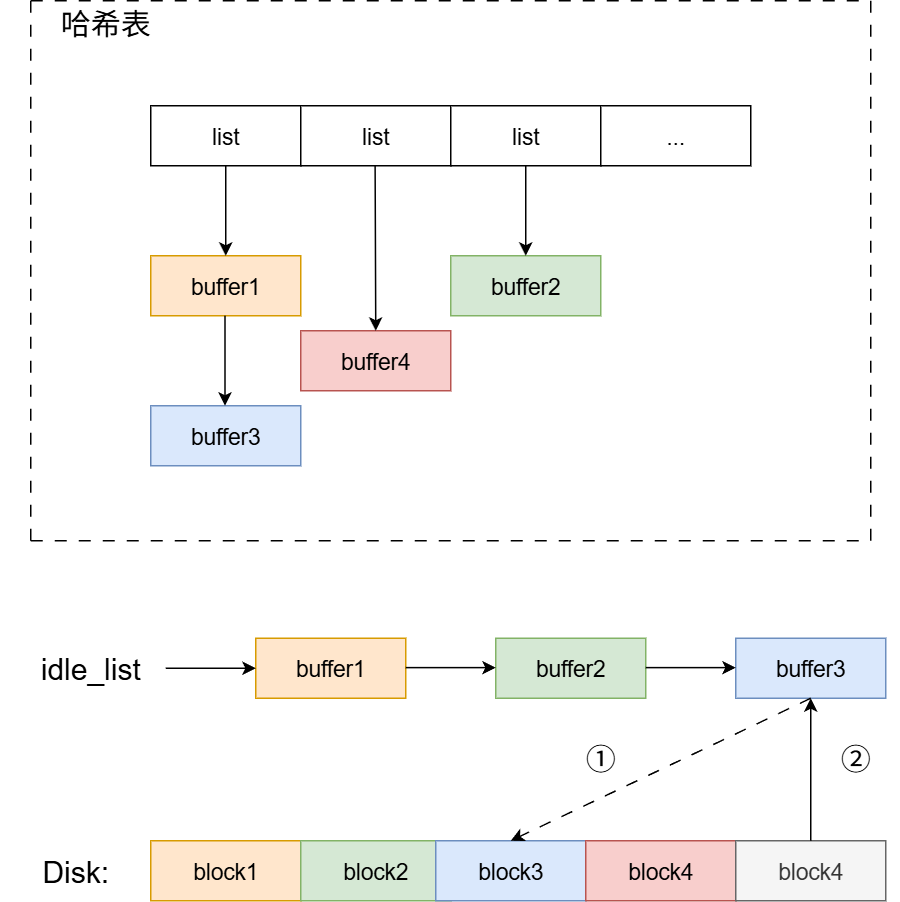

The diagram above was exported from draw.io. Its source (the exported page's mxGraphModel, read from the mxfile embedded in the PNG):
<mxGraphModel dx="1205" dy="773" grid="1" gridSize="10" guides="1" tooltips="1" connect="1" arrows="1" fold="1" page="1" pageScale="1" pageWidth="827" pageHeight="1169" math="0" shadow="0">
  <root>
    <mxCell id="0" />
    <mxCell id="1" parent="0" />
    <mxCell id="Zm71_4d6X--3srAyC-9T-1" value="idle_list" style="text;html=1;align=center;verticalAlign=middle;whiteSpace=wrap;rounded=0;fontSize=20;" vertex="1" parent="1">
      <mxGeometry x="350" y="695" width="100" height="40" as="geometry" />
    </mxCell>
    <mxCell id="Zm71_4d6X--3srAyC-9T-2" value="buffer1" style="rounded=0;whiteSpace=wrap;html=1;fontSize=15;fillColor=#ffe6cc;strokeColor=#d79b00;" vertex="1" parent="1">
      <mxGeometry x="510" y="695" width="100" height="40" as="geometry" />
    </mxCell>
    <mxCell id="Zm71_4d6X--3srAyC-9T-3" value="" style="endArrow=classic;html=1;rounded=0;exitX=1;exitY=0.5;exitDx=0;exitDy=0;" edge="1" parent="1" source="Zm71_4d6X--3srAyC-9T-1">
      <mxGeometry width="50" height="50" relative="1" as="geometry">
        <mxPoint x="580" y="575" as="sourcePoint" />
        <mxPoint x="510" y="715" as="targetPoint" />
      </mxGeometry>
    </mxCell>
    <mxCell id="Zm71_4d6X--3srAyC-9T-4" value="buffer2" style="rounded=0;whiteSpace=wrap;html=1;fontSize=15;fillColor=#d5e8d4;strokeColor=#82b366;" vertex="1" parent="1">
      <mxGeometry x="670" y="695" width="100" height="40" as="geometry" />
    </mxCell>
    <mxCell id="Zm71_4d6X--3srAyC-9T-5" value="" style="endArrow=classic;html=1;rounded=0;exitX=1;exitY=0.5;exitDx=0;exitDy=0;" edge="1" parent="1">
      <mxGeometry width="50" height="50" relative="1" as="geometry">
        <mxPoint x="610" y="714.58" as="sourcePoint" />
        <mxPoint x="670" y="714.58" as="targetPoint" />
      </mxGeometry>
    </mxCell>
    <mxCell id="Zm71_4d6X--3srAyC-9T-6" value="buffer3" style="rounded=0;whiteSpace=wrap;html=1;fontSize=15;fillColor=#dae8fc;strokeColor=#6c8ebf;" vertex="1" parent="1">
      <mxGeometry x="830" y="695" width="100" height="40" as="geometry" />
    </mxCell>
    <mxCell id="Zm71_4d6X--3srAyC-9T-7" value="" style="endArrow=classic;html=1;rounded=0;exitX=1;exitY=0.5;exitDx=0;exitDy=0;" edge="1" parent="1">
      <mxGeometry width="50" height="50" relative="1" as="geometry">
        <mxPoint x="770" y="714.58" as="sourcePoint" />
        <mxPoint x="830" y="714.58" as="targetPoint" />
      </mxGeometry>
    </mxCell>
    <mxCell id="Zm71_4d6X--3srAyC-9T-8" value="list" style="rounded=0;whiteSpace=wrap;html=1;fontSize=15;" vertex="1" parent="1">
      <mxGeometry x="440" y="340" width="100" height="40" as="geometry" />
    </mxCell>
    <mxCell id="Zm71_4d6X--3srAyC-9T-9" value="list" style="rounded=0;whiteSpace=wrap;html=1;fontSize=15;" vertex="1" parent="1">
      <mxGeometry x="540" y="340" width="100" height="40" as="geometry" />
    </mxCell>
    <mxCell id="Zm71_4d6X--3srAyC-9T-10" value="list" style="rounded=0;whiteSpace=wrap;html=1;fontSize=15;" vertex="1" parent="1">
      <mxGeometry x="640" y="340" width="100" height="40" as="geometry" />
    </mxCell>
    <mxCell id="Zm71_4d6X--3srAyC-9T-11" value="..." style="rounded=0;whiteSpace=wrap;html=1;fontSize=15;" vertex="1" parent="1">
      <mxGeometry x="740" y="340" width="100" height="40" as="geometry" />
    </mxCell>
    <mxCell id="Zm71_4d6X--3srAyC-9T-12" value="buffer1" style="rounded=0;whiteSpace=wrap;html=1;fontSize=15;fillColor=#ffe6cc;strokeColor=#d79b00;" vertex="1" parent="1">
      <mxGeometry x="440" y="440" width="100" height="40" as="geometry" />
    </mxCell>
    <mxCell id="Zm71_4d6X--3srAyC-9T-13" value="buffer2" style="rounded=0;whiteSpace=wrap;html=1;fontSize=15;fillColor=#d5e8d4;strokeColor=#82b366;" vertex="1" parent="1">
      <mxGeometry x="640" y="440" width="100" height="40" as="geometry" />
    </mxCell>
    <mxCell id="Zm71_4d6X--3srAyC-9T-15" value="" style="endArrow=classic;html=1;rounded=0;exitX=0.5;exitY=1;exitDx=0;exitDy=0;entryX=0.5;entryY=0;entryDx=0;entryDy=0;" edge="1" parent="1" source="Zm71_4d6X--3srAyC-9T-8" target="Zm71_4d6X--3srAyC-9T-12">
      <mxGeometry width="50" height="50" relative="1" as="geometry">
        <mxPoint x="610" y="470" as="sourcePoint" />
        <mxPoint x="660" y="420" as="targetPoint" />
      </mxGeometry>
    </mxCell>
    <mxCell id="Zm71_4d6X--3srAyC-9T-16" value="" style="endArrow=classic;html=1;rounded=0;exitX=0.5;exitY=1;exitDx=0;exitDy=0;entryX=0.5;entryY=0;entryDx=0;entryDy=0;" edge="1" parent="1" source="Zm71_4d6X--3srAyC-9T-10" target="Zm71_4d6X--3srAyC-9T-13">
      <mxGeometry width="50" height="50" relative="1" as="geometry">
        <mxPoint x="610" y="470" as="sourcePoint" />
        <mxPoint x="660" y="420" as="targetPoint" />
      </mxGeometry>
    </mxCell>
    <mxCell id="Zm71_4d6X--3srAyC-9T-18" value="buffer4" style="rounded=0;whiteSpace=wrap;html=1;fontSize=15;fillColor=#f8cecc;strokeColor=#b85450;" vertex="1" parent="1">
      <mxGeometry x="540" y="490" width="100" height="40" as="geometry" />
    </mxCell>
    <mxCell id="Zm71_4d6X--3srAyC-9T-19" value="" style="endArrow=classic;html=1;rounded=0;exitX=0.5;exitY=1;exitDx=0;exitDy=0;entryX=0.5;entryY=0;entryDx=0;entryDy=0;" edge="1" parent="1" target="Zm71_4d6X--3srAyC-9T-18">
      <mxGeometry width="50" height="50" relative="1" as="geometry">
        <mxPoint x="589.58" y="380" as="sourcePoint" />
        <mxPoint x="589.58" y="440" as="targetPoint" />
      </mxGeometry>
    </mxCell>
    <mxCell id="Zm71_4d6X--3srAyC-9T-20" value="" style="endArrow=none;html=1;rounded=0;dashed=1;dashPattern=8 8;" edge="1" parent="1">
      <mxGeometry width="50" height="50" relative="1" as="geometry">
        <mxPoint x="360" y="630" as="sourcePoint" />
        <mxPoint x="920" y="630" as="targetPoint" />
      </mxGeometry>
    </mxCell>
    <mxCell id="Zm71_4d6X--3srAyC-9T-21" value="" style="endArrow=none;html=1;rounded=0;dashed=1;dashPattern=8 8;" edge="1" parent="1">
      <mxGeometry width="50" height="50" relative="1" as="geometry">
        <mxPoint x="360" y="270" as="sourcePoint" />
        <mxPoint x="920" y="270" as="targetPoint" />
      </mxGeometry>
    </mxCell>
    <mxCell id="Zm71_4d6X--3srAyC-9T-22" value="" style="endArrow=none;html=1;rounded=0;dashed=1;dashPattern=8 8;" edge="1" parent="1">
      <mxGeometry width="50" height="50" relative="1" as="geometry">
        <mxPoint x="360" y="270" as="sourcePoint" />
        <mxPoint x="360" y="630" as="targetPoint" />
      </mxGeometry>
    </mxCell>
    <mxCell id="Zm71_4d6X--3srAyC-9T-23" value="" style="endArrow=none;html=1;rounded=0;dashed=1;dashPattern=8 8;" edge="1" parent="1">
      <mxGeometry width="50" height="50" relative="1" as="geometry">
        <mxPoint x="920" y="270" as="sourcePoint" />
        <mxPoint x="920" y="630" as="targetPoint" />
      </mxGeometry>
    </mxCell>
    <mxCell id="Zm71_4d6X--3srAyC-9T-24" value="哈希表" style="text;html=1;align=center;verticalAlign=middle;whiteSpace=wrap;rounded=0;fontSize=20;" vertex="1" parent="1">
      <mxGeometry x="360" y="270" width="100" height="30" as="geometry" />
    </mxCell>
    <mxCell id="Zm71_4d6X--3srAyC-9T-25" value="block1" style="rounded=0;whiteSpace=wrap;html=1;fontSize=15;fillColor=#ffe6cc;strokeColor=#d79b00;" vertex="1" parent="1">
      <mxGeometry x="440" y="830" width="100" height="40" as="geometry" />
    </mxCell>
    <mxCell id="Zm71_4d6X--3srAyC-9T-26" value="block2" style="rounded=0;whiteSpace=wrap;html=1;fontSize=15;fillColor=#d5e8d4;strokeColor=#82b366;" vertex="1" parent="1">
      <mxGeometry x="540" y="830" width="100" height="40" as="geometry" />
    </mxCell>
    <mxCell id="Zm71_4d6X--3srAyC-9T-27" value="block3" style="rounded=0;whiteSpace=wrap;html=1;fontSize=15;fillColor=#dae8fc;strokeColor=#6c8ebf;" vertex="1" parent="1">
      <mxGeometry x="630" y="830" width="100" height="40" as="geometry" />
    </mxCell>
    <mxCell id="Zm71_4d6X--3srAyC-9T-28" value="block4" style="rounded=0;whiteSpace=wrap;html=1;fontSize=15;fillColor=#f8cecc;strokeColor=#b85450;" vertex="1" parent="1">
      <mxGeometry x="730" y="830" width="100" height="40" as="geometry" />
    </mxCell>
    <mxCell id="Zm71_4d6X--3srAyC-9T-29" value="block4" style="rounded=0;whiteSpace=wrap;html=1;fontSize=15;fillColor=#f5f5f5;strokeColor=#666666;fontColor=#333333;" vertex="1" parent="1">
      <mxGeometry x="830" y="830" width="100" height="40" as="geometry" />
    </mxCell>
    <mxCell id="Zm71_4d6X--3srAyC-9T-30" value="Disk:" style="text;html=1;align=center;verticalAlign=middle;whiteSpace=wrap;rounded=0;fontSize=20;" vertex="1" parent="1">
      <mxGeometry x="340" y="830" width="100" height="40" as="geometry" />
    </mxCell>
    <mxCell id="Zm71_4d6X--3srAyC-9T-33" value="" style="endArrow=classic;html=1;rounded=0;exitX=0.5;exitY=0;exitDx=0;exitDy=0;" edge="1" parent="1" source="Zm71_4d6X--3srAyC-9T-29" target="Zm71_4d6X--3srAyC-9T-6">
      <mxGeometry width="50" height="50" relative="1" as="geometry">
        <mxPoint x="680" y="660" as="sourcePoint" />
        <mxPoint x="730" y="610" as="targetPoint" />
      </mxGeometry>
    </mxCell>
    <mxCell id="Zm71_4d6X--3srAyC-9T-34" value="buffer3" style="rounded=0;whiteSpace=wrap;html=1;fontSize=15;fillColor=#dae8fc;strokeColor=#6c8ebf;" vertex="1" parent="1">
      <mxGeometry x="440" y="540" width="100" height="40" as="geometry" />
    </mxCell>
    <mxCell id="Zm71_4d6X--3srAyC-9T-35" value="" style="endArrow=classic;html=1;rounded=0;exitX=0.5;exitY=1;exitDx=0;exitDy=0;entryX=0.5;entryY=0;entryDx=0;entryDy=0;" edge="1" parent="1">
      <mxGeometry width="50" height="50" relative="1" as="geometry">
        <mxPoint x="489.5" y="480" as="sourcePoint" />
        <mxPoint x="489.5" y="540" as="targetPoint" />
      </mxGeometry>
    </mxCell>
    <mxCell id="Zm71_4d6X--3srAyC-9T-36" value="" style="endArrow=classic;html=1;rounded=0;exitX=0.5;exitY=1;exitDx=0;exitDy=0;entryX=0.5;entryY=0;entryDx=0;entryDy=0;dashed=1;dashPattern=8 8;" edge="1" parent="1" source="Zm71_4d6X--3srAyC-9T-6" target="Zm71_4d6X--3srAyC-9T-27">
      <mxGeometry width="50" height="50" relative="1" as="geometry">
        <mxPoint x="680" y="660" as="sourcePoint" />
        <mxPoint x="730" y="610" as="targetPoint" />
      </mxGeometry>
    </mxCell>
    <mxCell id="Zm71_4d6X--3srAyC-9T-37" value="①" style="text;html=1;align=center;verticalAlign=middle;whiteSpace=wrap;rounded=0;fontSize=20;" vertex="1" parent="1">
      <mxGeometry x="710" y="760" width="60" height="30" as="geometry" />
    </mxCell>
    <mxCell id="Zm71_4d6X--3srAyC-9T-38" value="②" style="text;html=1;align=center;verticalAlign=middle;whiteSpace=wrap;rounded=0;fontSize=20;" vertex="1" parent="1">
      <mxGeometry x="880" y="760" width="60" height="30" as="geometry" />
    </mxCell>
  </root>
</mxGraphModel>